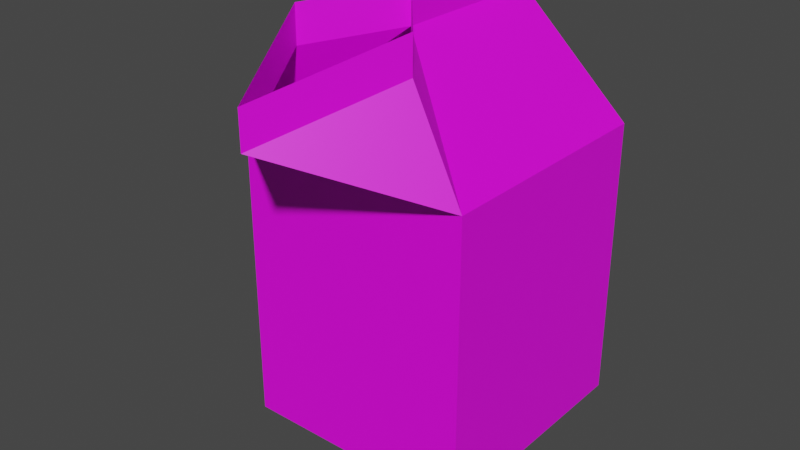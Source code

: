 # Source: milkpaper.blend  (saved by Blender 3.5.10; exported with 4.5.12 LTS)
import bpy
from mathutils import Matrix  # noqa: F401  (used for matrix-valued properties, if any)

bpy.ops.wm.read_factory_settings(use_empty=True)
scene = bpy.context.scene
scene.name = 'Scene'

# ---- collections
col_collection = bpy.data.collections.new('Collection'); scene.collection.children.link(col_collection)

# ---- images (referenced by path relative to the original .blend; pixels are not part of the script)
import os
ASSET_DIR = os.environ.get("B2B_ASSET_DIR", "")  # directory of the original .blend (textures are referenced by path, not embedded)
HERE = os.path.dirname(os.path.abspath(__file__))  # packed textures are extracted next to this script under _unpacked/

def load_image(name, relpath, width, height, colorspace="sRGB"):
    """Load a texture the original file referenced (path relative to the .blend, or extracted next to this script)."""
    p = next((c for c in (os.path.join(HERE, relpath), os.path.join(ASSET_DIR, relpath)) if relpath and os.path.exists(c)), "")
    if p:
        img = bpy.data.images.load(p, check_existing=True)
        img.name = name
    else:  # same state as the original file: an image datablock whose file is absent (Cycles renders it pink)
        img = bpy.data.images.new(name, width, height)
        img.source = "FILE"
        img.filepath = "//" + (relpath or name)
    img.colorspace_settings.name = colorspace
    return img
img_milkpaper_png = load_image('milkpaper.png', 'milkpaper.png', 1024, 1024, 'sRGB')

# ---- materials (node trees are filled in below, after node groups)
mat_material_001 = bpy.data.materials.new('Material.001')
mat_material_001.use_transparent_shadow = False

# ---- material node trees
mat_material_001.use_nodes = True; mat_material_001.node_tree.nodes.clear()
_N = mat_material_001.node_tree.nodes; _L = mat_material_001.node_tree.links
n0 = _N.new('ShaderNodeBsdfPrincipled'); n0.name = 'Principled BSDF'; n0.location = (10, 300)
n0.distribution = 'GGX'
n0.subsurface_method = 'RANDOM_WALK_SKIN'
n0.inputs[3].default_value = 1.45
n0.inputs[27].default_value = (0.0, 0.0, 0.0, 1.0)
n0.inputs[28].default_value = 1.0
n1 = _N.new('ShaderNodeOutputMaterial'); n1.name = 'Material Output'; n1.location = (300, 300)
n2 = _N.new('ShaderNodeTexImage'); n2.name = 'Image Texture'; n2.location = (-280, 275)
n2.image = img_milkpaper_png
_L.new(n0.outputs[0], n1.inputs[0])
_L.new(n2.outputs[0], n0.inputs[0])
n1.is_active_output = True

# ---- world
world_world = bpy.data.worlds.new('World'); scene.world = world_world
world_world.use_nodes = True; world_world.node_tree.nodes.clear()
_N = world_world.node_tree.nodes; _L = world_world.node_tree.links
n0 = _N.new('ShaderNodeOutputWorld'); n0.name = 'World Output'; n0.location = (300, 300)
n1 = _N.new('ShaderNodeBackground'); n1.name = 'Background'; n1.location = (10, 300)
n1.inputs[0].default_value = (0.05088, 0.05088, 0.05088, 1.0)
_L.new(n1.outputs[0], n0.inputs[0])
n0.is_active_output = True
world_world.color = (0.05088, 0.05088, 0.05088)
world_world.use_sun_shadow = False
world_world.sun_shadow_jitter_overblur = 0.0

# ---- meshes
me_cube_001 = bpy.data.meshes.new('Cube.001')
me_cube_001.from_pydata([(-1.0, -1.0, -1.0), (-1.0, -1.0, 1.0), (-1.0, 1.0, -1.0), (-1.0, 1.0, 1.0), (-1.0, 0.0, -1.0), (-1.0, 0.0, 1.0), (0.0, 1.0, -1.0), (0.0, 1.0, 1.0), (0.0, -1.0, -1.0), (0.0, -1.0, 1.0), (0.0, 0.0, -1.0), (0.0, -0.3267, 1.735), (0.0, 1.033, 1.735), (0.0, -1.918, 1.389), (0.0, -1.918, 1.389), (-0.5179, -0.9204, 1.656), (0.0, -0.3267, 1.986), (0.0, 1.033, 1.986), (0.0, -1.918, 1.64), (-0.5179, -0.9204, 1.907), (0.0, 0.03283, 1.689)], [], [(4, 5, 3, 2), (8, 9, 1, 0), (0, 1, 5, 4), (2, 6, 10, 4), (4, 10, 8, 0), (2, 3, 7, 6), (16, 17, 12, 11), (1, 9, 14, 13), (5, 1, 11), (13, 18, 19, 15), (11, 15, 19, 16), (15, 1, 14), (11, 1, 15), (3, 5, 11, 12), (7, 3, 20)])
_uv = me_cube_001.uv_layers.new(name='UVMap')
_uv.uv.foreach_set('vector', [0.4162, 0.723, 0.4181, 0.3115, 0.6215, 0.3074, 0.6237, 0.7228, 0.0001191, 0.7219, 0.001389, 0.3055, 0.2096, 0.3061, 0.2083, 0.7225, 0.2083, 0.7225, 0.2096, 0.3061, 0.4181, 0.3115, 0.4162, 0.723, 0.6237, 0.7228, 0.6238, 0.9306, 0.416, 0.9306, 0.4162, 0.723, 0.4162, 0.723, 0.416, 0.9306, 0.2081, 0.9304, 0.2083, 0.7225, 0.6237, 0.7228, 0.6215, 0.3074, 0.8293, 0.3063, 0.8314, 0.7218, 0.347, 0.0265, 0.6146, 0.0001191, 0.6194, 0.05272, 0.3571, 0.07355, 0.2096, 0.3061, 0.001389, 0.3055, 0.001815, 0.09785, 0.002022, 0.09785, 0.4181, 0.3115, 0.2096, 0.3061, 0.3571, 0.07355, 0.1866, 0.08768, 0.1791, 0.05182, 0.01057, 0.04743, 0.01808, 0.08328, 0.3571, 0.07355, 0.2219, 0.1384, 0.2048, 0.08935, 0.347, 0.0265, 0.1984, 0.102, 0.006835, 0.09784, 0.2089, 0.3003, 0.3571, 0.07355, 0.2096, 0.3061, 0.2219, 0.1384, 0.6215, 0.3074, 0.4181, 0.3115, 0.3571, 0.07355, 0.6194, 0.05272, 0.8293, 0.3063, 0.6215, 0.3074, 0.828, 0.1355])
me_cube_001.materials.append(mat_material_001)
me_cube_001.use_mirror_x = True
me_cube_001.update()

# ---- objects
ob_cube = bpy.data.objects.new('Cube', me_cube_001)

# ---- transforms, parenting, visibility, modifiers, constraints
ob_cube.location = (0.0, 0.0, 0.6255)
ob_cube.scale = (0.5153, 0.5331, 0.6281)
ob_cube.use_mesh_mirror_x = True
_m = ob_cube.modifiers.new('Mirror', 'MIRROR')
_m.use_clip = True

# ---- collection membership
col_collection.objects.link(ob_cube)

# ---- scene / render settings (as saved in the file)
scene.frame_start = 1; scene.frame_end = 250; scene.frame_set(1)
scene.render.engine = 'BLENDER_EEVEE_NEXT'
scene.cycles.sampling_pattern = 'TABULATED_SOBOL'
scene.view_settings.view_transform = 'Filmic'
bpy.context.view_layer.update()

# ---- added for rendering (the .blend has no active camera and no usable light): camera, sun
cam_auto = bpy.data.cameras.new('AutoCamera')
cam_auto.lens = 50.0
cam_auto.sensor_width = 36.0
cam_auto.clip_end = 1000.0
ob_auto_camera = bpy.data.objects.new('AutoCamera', cam_auto)
scene.collection.objects.link(ob_auto_camera)
ob_auto_camera.location = (2.45746, -3.18477, 2.90112)
ob_auto_camera.rotation_euler = (1.09748, -7.21219e-08, 0.694738)
scene.camera = ob_auto_camera
light_auto_sun = bpy.data.lights.new('AutoSun', 'SUN')
light_auto_sun.energy = 3.0
light_auto_sun.angle = 0.0523599
ob_auto_sun = bpy.data.objects.new('AutoSun', light_auto_sun)
scene.collection.objects.link(ob_auto_sun)
ob_auto_sun.rotation_euler = (0.872665, 0.174533, 0.523599)
bpy.context.view_layer.update()
